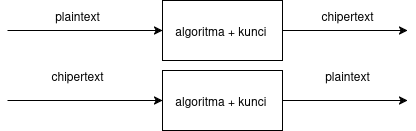

The diagram above was exported from draw.io. Its source (the exported page's mxGraphModel, read from the mxfile embedded in the PNG):
<mxGraphModel dx="1476" dy="807" grid="1" gridSize="10" guides="1" tooltips="1" connect="1" arrows="1" fold="1" page="1" pageScale="1" pageWidth="850" pageHeight="1100" math="0" shadow="0">
  <root>
    <mxCell id="0" />
    <mxCell id="1" parent="0" />
    <mxCell id="_v_Q_iWUcid0jwR2c8sb-2" value="" style="rounded=0;whiteSpace=wrap;html=1;" parent="1" vertex="1">
      <mxGeometry x="365" y="260" width="120" height="60" as="geometry" />
    </mxCell>
    <mxCell id="_v_Q_iWUcid0jwR2c8sb-4" value="" style="endArrow=classic;html=1;rounded=0;exitX=1;exitY=0.5;exitDx=0;exitDy=0;" parent="1" source="_v_Q_iWUcid0jwR2c8sb-2" edge="1">
      <mxGeometry width="50" height="50" relative="1" as="geometry">
        <mxPoint x="670" y="280" as="sourcePoint" />
        <mxPoint x="610" y="290" as="targetPoint" />
      </mxGeometry>
    </mxCell>
    <mxCell id="_v_Q_iWUcid0jwR2c8sb-6" value="plaintext" style="text;html=1;align=center;verticalAlign=middle;whiteSpace=wrap;rounded=0;" parent="1" vertex="1">
      <mxGeometry x="250" y="260" width="60" height="30" as="geometry" />
    </mxCell>
    <mxCell id="_v_Q_iWUcid0jwR2c8sb-7" value="chipertext" style="text;html=1;align=center;verticalAlign=middle;whiteSpace=wrap;rounded=0;" parent="1" vertex="1">
      <mxGeometry x="520" y="260" width="60" height="30" as="geometry" />
    </mxCell>
    <mxCell id="_v_Q_iWUcid0jwR2c8sb-8" value="" style="endArrow=classic;html=1;rounded=0;" parent="1" target="_v_Q_iWUcid0jwR2c8sb-2" edge="1">
      <mxGeometry width="50" height="50" relative="1" as="geometry">
        <mxPoint x="210" y="290" as="sourcePoint" />
        <mxPoint x="405" y="289.5" as="targetPoint" />
      </mxGeometry>
    </mxCell>
    <mxCell id="_v_Q_iWUcid0jwR2c8sb-9" value="algoritma + kunci&amp;nbsp;" style="text;html=1;align=center;verticalAlign=middle;whiteSpace=wrap;rounded=0;strokeWidth=3;" parent="1" vertex="1">
      <mxGeometry x="365" y="270" width="120" height="40" as="geometry" />
    </mxCell>
    <mxCell id="_v_Q_iWUcid0jwR2c8sb-11" value="" style="rounded=0;whiteSpace=wrap;html=1;" parent="1" vertex="1">
      <mxGeometry x="365" y="330" width="120" height="60" as="geometry" />
    </mxCell>
    <mxCell id="_v_Q_iWUcid0jwR2c8sb-12" value="" style="endArrow=classic;html=1;rounded=0;exitX=1;exitY=0.5;exitDx=0;exitDy=0;" parent="1" source="_v_Q_iWUcid0jwR2c8sb-11" edge="1">
      <mxGeometry width="50" height="50" relative="1" as="geometry">
        <mxPoint x="670" y="350" as="sourcePoint" />
        <mxPoint x="610" y="360" as="targetPoint" />
      </mxGeometry>
    </mxCell>
    <mxCell id="_v_Q_iWUcid0jwR2c8sb-13" value="plaintext" style="text;html=1;align=center;verticalAlign=middle;whiteSpace=wrap;rounded=0;" parent="1" vertex="1">
      <mxGeometry x="520" y="320" width="60" height="30" as="geometry" />
    </mxCell>
    <mxCell id="_v_Q_iWUcid0jwR2c8sb-14" value="chipertext" style="text;html=1;align=center;verticalAlign=middle;whiteSpace=wrap;rounded=0;" parent="1" vertex="1">
      <mxGeometry x="250" y="320" width="60" height="30" as="geometry" />
    </mxCell>
    <mxCell id="_v_Q_iWUcid0jwR2c8sb-15" value="" style="endArrow=classic;html=1;rounded=0;" parent="1" target="_v_Q_iWUcid0jwR2c8sb-11" edge="1">
      <mxGeometry width="50" height="50" relative="1" as="geometry">
        <mxPoint x="210" y="360" as="sourcePoint" />
        <mxPoint x="405" y="359.5" as="targetPoint" />
      </mxGeometry>
    </mxCell>
    <mxCell id="_v_Q_iWUcid0jwR2c8sb-16" value="algoritma + kunci&amp;nbsp;" style="text;html=1;align=center;verticalAlign=middle;whiteSpace=wrap;rounded=0;strokeWidth=3;" parent="1" vertex="1">
      <mxGeometry x="365" y="340" width="120" height="40" as="geometry" />
    </mxCell>
  </root>
</mxGraphModel>